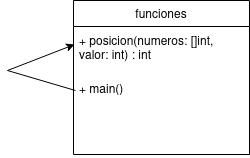

The diagram above was exported from draw.io. Its source (the exported page's mxGraphModel, read from the mxfile embedded in the PNG):
<mxGraphModel dx="1384" dy="621" grid="1" gridSize="10" guides="1" tooltips="1" connect="1" arrows="1" fold="1" page="1" pageScale="1" pageWidth="827" pageHeight="1169" math="0" shadow="0">
  <root>
    <mxCell id="WIyWlLk6GJQsqaUBKTNV-0" />
    <mxCell id="WIyWlLk6GJQsqaUBKTNV-1" parent="WIyWlLk6GJQsqaUBKTNV-0" />
    <mxCell id="Xv85enj_6KqfkDUGHk-z-26" value="funciones" style="swimlane;fontStyle=0;childLayout=stackLayout;horizontal=1;startSize=26;fillColor=none;horizontalStack=0;resizeParent=1;resizeParentMax=0;resizeLast=0;collapsible=1;marginBottom=0;whiteSpace=wrap;html=1;" vertex="1" parent="WIyWlLk6GJQsqaUBKTNV-1">
      <mxGeometry x="326" y="190" width="176" height="154" as="geometry" />
    </mxCell>
    <mxCell id="Xv85enj_6KqfkDUGHk-z-27" value="&lt;span class=&quot;hljs-operator&quot;&gt;+&lt;/span&gt; posicion(numeros: []&lt;span class=&quot;hljs-type&quot;&gt;int&lt;/span&gt;, valor: &lt;span class=&quot;hljs-type&quot;&gt;int&lt;/span&gt;) : &lt;span class=&quot;hljs-type&quot;&gt;int&lt;/span&gt;" style="text;strokeColor=none;fillColor=none;align=left;verticalAlign=top;spacingLeft=4;spacingRight=4;overflow=hidden;rotatable=0;points=[[0,0.5],[1,0.5]];portConstraint=eastwest;whiteSpace=wrap;html=1;" vertex="1" parent="Xv85enj_6KqfkDUGHk-z-26">
      <mxGeometry y="26" width="176" height="48" as="geometry" />
    </mxCell>
    <mxCell id="Xv85enj_6KqfkDUGHk-z-28" value="&lt;span class=&quot;hljs-operator&quot;&gt;+&lt;/span&gt; main() " style="text;strokeColor=none;fillColor=none;align=left;verticalAlign=top;spacingLeft=4;spacingRight=4;overflow=hidden;rotatable=0;points=[[0,0.5],[1,0.5]];portConstraint=eastwest;whiteSpace=wrap;html=1;" vertex="1" parent="Xv85enj_6KqfkDUGHk-z-26">
      <mxGeometry y="74" width="176" height="80" as="geometry" />
    </mxCell>
    <mxCell id="Xv85enj_6KqfkDUGHk-z-30" value="" style="endArrow=classic;html=1;rounded=0;exitX=0.011;exitY=0.2;exitDx=0;exitDy=0;exitPerimeter=0;entryX=0.006;entryY=0.375;entryDx=0;entryDy=0;entryPerimeter=0;" edge="1" parent="Xv85enj_6KqfkDUGHk-z-26" source="Xv85enj_6KqfkDUGHk-z-28" target="Xv85enj_6KqfkDUGHk-z-27">
      <mxGeometry width="50" height="50" relative="1" as="geometry">
        <mxPoint x="64" y="160" as="sourcePoint" />
        <mxPoint x="114" y="110" as="targetPoint" />
        <Array as="points">
          <mxPoint x="-66" y="70" />
        </Array>
      </mxGeometry>
    </mxCell>
  </root>
</mxGraphModel>